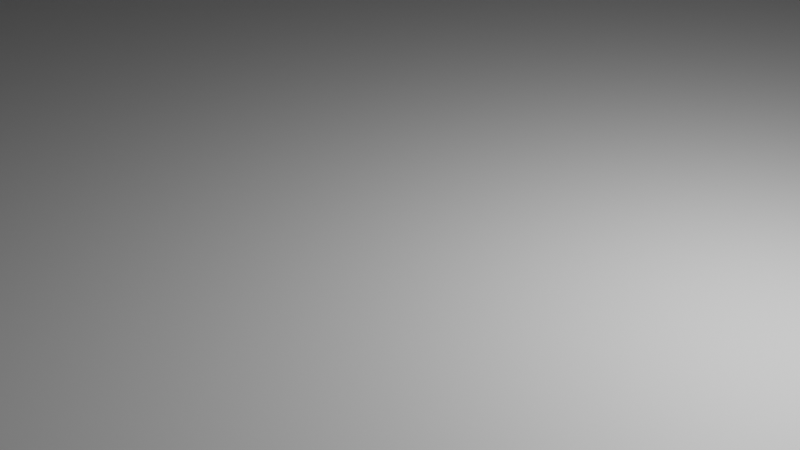 # Source: Vecerka.blend  (saved by Blender 4.2.66; exported with 4.5.12 LTS)
import bpy
from mathutils import Matrix  # noqa: F401  (used for matrix-valued properties, if any)

bpy.ops.wm.read_factory_settings(use_empty=True)
scene = bpy.context.scene
scene.name = 'Scene'

# ---- collections
col_collection = bpy.data.collections.new('Collection'); scene.collection.children.link(col_collection)

# ---- materials (node trees are filled in below, after node groups)
mat_material_001 = bpy.data.materials.new('Material.001')
mat_material_001.use_transparent_shadow = False

# ---- material node trees
mat_material_001.use_nodes = True; mat_material_001.node_tree.nodes.clear()
_N = mat_material_001.node_tree.nodes; _L = mat_material_001.node_tree.links
n0 = _N.new('ShaderNodeBsdfPrincipled'); n0.name = 'Principled BSDF'; n0.location = (10, 300)
n0.distribution = 'GGX'
n0.subsurface_method = 'RANDOM_WALK_SKIN'
n0.inputs[3].default_value = 1.45
n0.inputs[27].default_value = (0.0, 0.0, 0.0, 1.0)
n0.inputs[28].default_value = 1.0
n1 = _N.new('ShaderNodeOutputMaterial'); n1.name = 'Material Output'; n1.location = (300, 300)
_L.new(n0.outputs[0], n1.inputs[0])
n1.is_active_output = True

# ---- world
world_world = bpy.data.worlds.new('World'); scene.world = world_world
world_world.use_nodes = True; world_world.node_tree.nodes.clear()
_N = world_world.node_tree.nodes; _L = world_world.node_tree.links
n0 = _N.new('ShaderNodeOutputWorld'); n0.name = 'World Output'; n0.location = (300, 300)
n1 = _N.new('ShaderNodeBackground'); n1.name = 'Background'; n1.location = (10, 300)
n1.inputs[0].default_value = (0.05088, 0.05088, 0.05088, 1.0)
_L.new(n1.outputs[0], n0.inputs[0])
n0.is_active_output = True
world_world.color = (0.05088, 0.05088, 0.05088)
world_world.use_sun_shadow = False
world_world.sun_shadow_jitter_overblur = 0.0

# ---- cameras
cam_camera = bpy.data.cameras.new('Camera')
cam_camera.clip_end = 100.0
cam_camera.ortho_scale = 7.314

# ---- lights
light_light = bpy.data.lights.new('Light', 'POINT')
light_light.transmission_factor = 0.0
light_light.energy = 1000.0
light_light.shadow_soft_size = 0.1
light_light.shadow_maximum_resolution = 0.006
light_light.use_absolute_resolution = True

# ---- meshes
me_plane_001 = bpy.data.meshes.new('Plane.001')
me_plane_001.from_pydata([(-1.0, -1.0, 0.0), (1.0, -1.0, 0.0), (-1.0, 1.0, 0.0), (1.0, 1.0, 0.0), (-1.0, -1.0, 200.0), (1.0, -1.0, 200.0), (-1.0, -1.0, 0.0), (1.0, -1.0, 0.0), (-1.0, 1.0, 200.0), (1.0, 1.0, 200.0), (-1.0, -1.0, 200.0), (1.0, -1.0, 200.0), (-1.0, -1.0, 200.0), (-1.0, -1.0, 0.0), (-1.0, 1.0, 200.0), (-1.0, 1.0, 0.0), (1.0, 1.0, 200.0), (1.0, 1.0, 0.0), (1.0, -1.0, 200.0), (1.0, -1.0, 0.0), (1.0, -1.0, 20.2), (1.0, -1.0, 80.1), (1.0, -0.01353, 80.21), (1.0, 0.002576, 20.55), (-0.9453, 1.0, 200.0), (-0.9453, -1.0, 200.0), (-0.9453, -1.0, -3.261e-07), (-0.9453, 1.0, -3.261e-07), (-1.0, 1.0, 15.77), (-1.0, -1.0, 15.77), (1.0, -1.0, 15.77), (1.0, 1.0, 15.77), (-1.0, -1.0, 186.4), (-1.0, 1.0, 186.4), (1.0, 1.0, 186.4), (1.0, -1.0, 186.4), (0.9249, -1.0, 200.0), (0.9249, 1.0, 200.0), (0.9249, 1.0, 5.255e-07), (0.9249, -1.0, 5.255e-07), (0.9249, -1.0, 80.1), (0.9249, -1.0, 20.2), (0.9249, -0.01353, 80.21), (0.9249, 0.002576, 20.55), (0.9249, -1.0, 200.0), (0.9249, 1.0, 200.0), (0.9249, 1.0, 5.255e-07), (0.9249, -1.0, 5.255e-07), (0.9249, -1.0, 80.1), (0.9249, -1.0, 20.2), (0.9249, -0.01353, 80.21), (0.9249, 0.002576, 20.55), (0.9944, -1.0, 200.0), (0.9944, 1.0, 200.0), (0.9944, 1.0, -4.465e-07), (0.9944, -1.0, -4.465e-07), (0.9944, -1.0, 80.1), (0.9944, -1.0, 20.2), (0.9944, -0.01353, 80.21), (0.9944, 0.002576, 20.55), (0.9585, -1.0, 200.0), (0.9585, 1.0, 200.0), (0.9585, 1.0, 5.525e-08), (0.9585, -1.0, 5.525e-08), (0.9585, -1.0, 80.1), (0.9585, -1.0, 20.2), (0.9585, -0.01353, 80.21), (0.9585, 0.002576, 20.55), (0.9585, -1.0, 200.0), (0.9585, 1.0, 200.0), (0.9585, 1.0, 5.525e-08), (0.9585, -1.0, 5.525e-08), (0.9585, -1.0, 80.1), (0.9585, -1.0, 20.2), (0.9585, -0.01353, 80.21), (0.9585, 0.002576, 20.55), (0.9587, -1.0, 200.0), (0.9587, 1.0, 200.0), (0.9587, 1.0, 5.304e-08), (0.9587, -1.0, 5.304e-08), (0.9587, -1.0, 80.1), (0.9587, -1.0, 20.2), (0.9587, -0.01353, 80.21), (0.9587, 0.002576, 20.55), (0.9771, -1.0, 200.0), (0.9771, 1.0, 200.0), (0.9771, 1.0, 1.603e-07), (0.9771, -1.0, 1.603e-07), (0.9771, -1.0, 80.1), (0.9771, -1.0, 20.2), (0.9771, -0.01353, 80.21), (0.9771, 0.002576, 20.55)], [], [(0, 2, 3, 1), (4, 5, 7, 6), (8, 10, 11, 9), (12, 14, 15, 13), (16, 18, 84, 85), (25, 26, 27, 24), (15, 14, 24, 27), (12, 13, 26, 25), (13, 15, 27, 26), (14, 12, 25, 24), (29, 30, 31, 28), (1, 3, 31, 30), (2, 0, 29, 28), (3, 2, 28, 31), (0, 1, 30, 29), (33, 34, 35, 32), (9, 11, 35, 34), (10, 8, 33, 32), (11, 10, 32, 35), (8, 9, 34, 33), (41, 43, 59, 57), (22, 21, 48, 50), (21, 18, 44, 48), (16, 17, 46, 45), (23, 22, 50, 51), (19, 20, 49, 47), (17, 19, 47, 46), (18, 16, 45, 44), (20, 23, 51, 49), (37, 36, 44, 45), (38, 37, 45, 46), (39, 38, 46, 47), (36, 40, 48, 44), (41, 39, 47, 49), (40, 42, 50, 48), (42, 43, 51, 50), (43, 41, 49, 51), (54, 55, 63, 62), (42, 40, 56, 58), (40, 36, 52, 56), (37, 38, 54, 53), (43, 42, 58, 59), (39, 41, 57, 55), (38, 39, 55, 54), (36, 37, 53, 52), (67, 66, 74, 75), (52, 53, 61, 60), (57, 59, 67, 65), (58, 56, 64, 66), (56, 52, 60, 64), (53, 54, 62, 61), (59, 58, 66, 67), (55, 57, 65, 63), (72, 68, 76, 80), (63, 65, 73, 71), (62, 63, 71, 70), (60, 61, 69, 68), (65, 67, 75, 73), (66, 64, 72, 74), (64, 60, 68, 72), (61, 62, 70, 69), (77, 78, 79, 81, 83, 82, 80, 76), (69, 70, 78, 77), (75, 74, 82, 83), (71, 73, 81, 79), (70, 71, 79, 78), (68, 69, 77, 76), (73, 75, 83, 81), (74, 72, 80, 82), (85, 84, 88, 90, 91, 89, 87, 86), (23, 20, 89, 91), (21, 22, 90, 88), (18, 21, 88, 84), (17, 16, 85, 86), (22, 23, 91, 90), (20, 19, 87, 89), (19, 17, 86, 87)])
_uv = me_plane_001.uv_layers.new(name='UVMap')
_uv.uv.foreach_set('vector', [0.0, 0.0, 0.0, 1.0, 1.0, 1.0, 1.0, 0.0, 0.0, 0.0, 1.0, 0.0, 1.0, 1.0, 0.0, 1.0, 0.0, 0.0, 0.0, 1.0, 1.0, 1.0, 1.0, 0.0, 0.0, 0.0, 0.0, 1.0, 1.0, 1.0, 1.0, 0.0, 0.0, 0.0, 0.0, 1.0, 0.0, 1.0, 0.0, 0.0, 0.0, 0.0, 1.0, 0.0, 1.0, 1.0, 0.0, 1.0, 1.0, 1.0, 0.0, 1.0, 0.0, 1.0, 1.0, 1.0, 0.0, 0.0, 1.0, 0.0, 1.0, 0.0, 0.0, 0.0, 1.0, 0.0, 1.0, 1.0, 1.0, 1.0, 1.0, 0.0, 0.0, 1.0, 0.0, 0.0, 0.0, 0.0, 0.0, 1.0, 0.0, 0.0, 1.0, 0.0, 1.0, 1.0, 0.0, 1.0, 1.0, 0.0, 1.0, 1.0, 1.0, 1.0, 1.0, 0.0, 0.0, 1.0, 0.0, 0.0, 0.0, 0.0, 0.0, 1.0, 1.0, 1.0, 0.0, 1.0, 0.0, 1.0, 1.0, 1.0, 0.0, 0.0, 1.0, 0.0, 1.0, 0.0, 0.0, 0.0, 0.0, 0.0, 1.0, 0.0, 1.0, 1.0, 0.0, 1.0, 1.0, 0.0, 1.0, 1.0, 1.0, 1.0, 1.0, 0.0, 0.0, 1.0, 0.0, 0.0, 0.0, 0.0, 0.0, 1.0, 1.0, 1.0, 0.0, 1.0, 0.0, 1.0, 1.0, 1.0, 0.0, 0.0, 1.0, 0.0, 1.0, 0.0, 0.0, 0.0, 0.899, 1.0, 0.8973, 0.4987, 0.8973, 0.4987, 0.899, 1.0, 0.599, 0.5068, 0.5995, 1.0, 0.5995, 1.0, 0.599, 0.5068, 0.5995, 1.0, 0.0, 1.0, 0.0, 1.0, 0.5995, 1.0, 0.0, 0.0, 1.0, 0.0, 1.0, 0.0, 0.0, 0.0, 0.8973, 0.4987, 0.599, 0.5068, 0.599, 0.5068, 0.8973, 0.4987, 1.0, 1.0, 0.899, 1.0, 0.899, 1.0, 1.0, 1.0, 1.0, 0.0, 1.0, 1.0, 1.0, 1.0, 1.0, 0.0, 0.0, 1.0, 0.0, 0.0, 0.0, 0.0, 0.0, 1.0, 0.899, 1.0, 0.8973, 0.4987, 0.8973, 0.4987, 0.899, 1.0, 0.0, 0.0, 0.0, 1.0, 0.0, 1.0, 0.0, 0.0, 1.0, 0.0, 0.0, 0.0, 0.0, 0.0, 1.0, 0.0, 1.0, 1.0, 1.0, 0.0, 1.0, 0.0, 1.0, 1.0, 0.0, 1.0, 0.5995, 1.0, 0.5995, 1.0, 0.0, 1.0, 0.899, 1.0, 1.0, 1.0, 1.0, 1.0, 0.899, 1.0, 0.5995, 1.0, 0.599, 0.5068, 0.599, 0.5068, 0.5995, 1.0, 0.599, 0.5068, 0.8973, 0.4987, 0.8973, 0.4987, 0.599, 0.5068, 0.8973, 0.4987, 0.899, 1.0, 0.899, 1.0, 0.8973, 0.4987, 1.0, 0.0, 1.0, 1.0, 1.0, 1.0, 1.0, 0.0, 0.599, 0.5068, 0.5995, 1.0, 0.5995, 1.0, 0.599, 0.5068, 0.5995, 1.0, 0.0, 1.0, 0.0, 1.0, 0.5995, 1.0, 0.0, 0.0, 1.0, 0.0, 1.0, 0.0, 0.0, 0.0, 0.8973, 0.4987, 0.599, 0.5068, 0.599, 0.5068, 0.8973, 0.4987, 1.0, 1.0, 0.899, 1.0, 0.899, 1.0, 1.0, 1.0, 1.0, 0.0, 1.0, 1.0, 1.0, 1.0, 1.0, 0.0, 0.0, 1.0, 0.0, 0.0, 0.0, 0.0, 0.0, 1.0, 0.8973, 0.4987, 0.599, 0.5068, 0.599, 0.5068, 0.8973, 0.4987, 0.0, 1.0, 0.0, 0.0, 0.0, 0.0, 0.0, 1.0, 0.899, 1.0, 0.8973, 0.4987, 0.8973, 0.4987, 0.899, 1.0, 0.599, 0.5068, 0.5995, 1.0, 0.5995, 1.0, 0.599, 0.5068, 0.5995, 1.0, 0.0, 1.0, 0.0, 1.0, 0.5995, 1.0, 0.0, 0.0, 1.0, 0.0, 1.0, 0.0, 0.0, 0.0, 0.8973, 0.4987, 0.599, 0.5068, 0.599, 0.5068, 0.8973, 0.4987, 1.0, 1.0, 0.899, 1.0, 0.899, 1.0, 1.0, 1.0, 0.5995, 1.0, 0.0, 1.0, 0.0, 1.0, 0.5995, 1.0, 1.0, 1.0, 0.899, 1.0, 0.899, 1.0, 1.0, 1.0, 1.0, 0.0, 1.0, 1.0, 1.0, 1.0, 1.0, 0.0, 0.0, 1.0, 0.0, 0.0, 0.0, 0.0, 0.0, 1.0, 0.899, 1.0, 0.8973, 0.4987, 0.8973, 0.4987, 0.899, 1.0, 0.599, 0.5068, 0.5995, 1.0, 0.5995, 1.0, 0.599, 0.5068, 0.5995, 1.0, 0.0, 1.0, 0.0, 1.0, 0.5995, 1.0, 0.0, 0.0, 1.0, 0.0, 1.0, 0.0, 0.0, 0.0, 0.0, 0.0, 1.0, 0.0, 1.0, 1.0, 0.899, 1.0, 0.8973, 0.4987, 0.599, 0.5068, 0.5995, 1.0, 0.0, 1.0, 0.0, 0.0, 1.0, 0.0, 1.0, 0.0, 0.0, 0.0, 0.8973, 0.4987, 0.599, 0.5068, 0.599, 0.5068, 0.8973, 0.4987, 1.0, 1.0, 0.899, 1.0, 0.899, 1.0, 1.0, 1.0, 1.0, 0.0, 1.0, 1.0, 1.0, 1.0, 1.0, 0.0, 0.0, 1.0, 0.0, 0.0, 0.0, 0.0, 0.0, 1.0, 0.899, 1.0, 0.8973, 0.4987, 0.8973, 0.4987, 0.899, 1.0, 0.599, 0.5068, 0.5995, 1.0, 0.5995, 1.0, 0.599, 0.5068, 0.0, 0.0, 0.0, 1.0, 0.5995, 1.0, 0.599, 0.5068, 0.8973, 0.4987, 0.899, 1.0, 1.0, 1.0, 1.0, 0.0, 0.8973, 0.4987, 0.899, 1.0, 0.899, 1.0, 0.8973, 0.4987, 0.5995, 1.0, 0.599, 0.5068, 0.599, 0.5068, 0.5995, 1.0, 0.0, 1.0, 0.5995, 1.0, 0.5995, 1.0, 0.0, 1.0, 1.0, 0.0, 0.0, 0.0, 0.0, 0.0, 1.0, 0.0, 0.599, 0.5068, 0.8973, 0.4987, 0.8973, 0.4987, 0.599, 0.5068, 0.899, 1.0, 1.0, 1.0, 1.0, 1.0, 0.899, 1.0, 1.0, 1.0, 1.0, 0.0, 1.0, 0.0, 1.0, 1.0])
me_plane_001.materials.append(mat_material_001)
me_plane_001.update()

# ---- objects
ob_light = bpy.data.objects.new('Light', light_light)
ob_camera = bpy.data.objects.new('Camera', cam_camera)
ob_plane_001 = bpy.data.objects.new('Plane.001', me_plane_001)

# ---- transforms, parenting, visibility, modifiers, constraints
ob_light.location = (4.076, 1.005, 5.904)
ob_light.rotation_euler = (0.6503, 0.05522, 1.866)
ob_light.lock_rotations_4d = False
ob_light.empty_display_type = 'ARROWS'
ob_light.color = (0.0, 0.0, 0.0, 0.0)
ob_light.lineart.crease_threshold = 0.0
ob_camera.location = (7.359, -6.926, 4.958)
ob_camera.rotation_euler = (1.109, 0.0, 0.8149)
ob_camera.lock_rotations_4d = False
ob_camera.empty_display_type = 'ARROWS'
ob_camera.color = (0.0, 0.0, 0.0, 0.0)
ob_camera.display_type = 'WIRE'
ob_camera.lineart.crease_threshold = 0.0
ob_plane_001.location = (0.0, 100.0, 50.0)
ob_plane_001.rotation_euler = (1.571, 0.0, 0.0)
ob_plane_001.scale = (200.0, 50.0, 1.0)

# ---- collection membership
col_collection.objects.link(ob_light)
col_collection.objects.link(ob_camera)
col_collection.objects.link(ob_plane_001)

# ---- scene / render settings (as saved in the file)
scene.camera = ob_camera
scene.frame_start = 1; scene.frame_end = 250; scene.frame_set(1)
scene.render.engine = 'BLENDER_EEVEE_NEXT'
scene.cycles.sampling_pattern = 'TABULATED_SOBOL'
scene.view_settings.view_transform = 'Standard'
bpy.context.view_layer.update()
